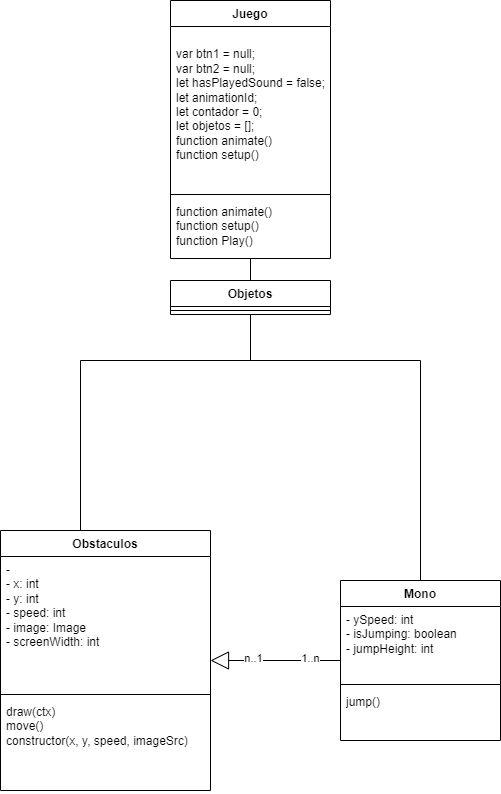

The diagram above was exported from draw.io. Its source (the exported page's mxGraphModel, read from the mxfile embedded in the PNG):
<mxGraphModel dx="1820" dy="1711" grid="1" gridSize="10" guides="1" tooltips="1" connect="1" arrows="1" fold="1" page="1" pageScale="1" pageWidth="827" pageHeight="1169" math="0" shadow="0">
  <root>
    <mxCell id="0" />
    <mxCell id="1" parent="0" />
    <mxCell id="fSA3mWYZgc7Un4yZ2W0K-1" value="Juego" style="swimlane;fontStyle=1;align=center;verticalAlign=top;childLayout=stackLayout;horizontal=1;startSize=26;horizontalStack=0;resizeParent=1;resizeParentMax=0;resizeLast=0;collapsible=1;marginBottom=0;whiteSpace=wrap;html=1;" vertex="1" parent="1">
      <mxGeometry x="100" y="-180" width="160" height="258" as="geometry" />
    </mxCell>
    <mxCell id="fSA3mWYZgc7Un4yZ2W0K-2" value="&lt;div&gt;&lt;br&gt;&lt;/div&gt;&lt;div&gt;var btn1 = null;&lt;/div&gt;&lt;div&gt;var btn2 = null;&lt;/div&gt;&lt;div&gt;let hasPlayedSound = false;&lt;/div&gt;&lt;div&gt;let animationId;&lt;/div&gt;&lt;div&gt;let contador = 0;&lt;/div&gt;&lt;div&gt;let objetos = [];&lt;/div&gt;&lt;div&gt;function animate()&lt;/div&gt;&lt;div&gt;function setup()&amp;nbsp;&lt;/div&gt;" style="text;strokeColor=none;fillColor=none;align=left;verticalAlign=top;spacingLeft=4;spacingRight=4;overflow=hidden;rotatable=0;points=[[0,0.5],[1,0.5]];portConstraint=eastwest;whiteSpace=wrap;html=1;" vertex="1" parent="fSA3mWYZgc7Un4yZ2W0K-1">
      <mxGeometry y="26" width="160" height="164" as="geometry" />
    </mxCell>
    <mxCell id="fSA3mWYZgc7Un4yZ2W0K-3" value="" style="line;strokeWidth=1;fillColor=none;align=left;verticalAlign=middle;spacingTop=-1;spacingLeft=3;spacingRight=3;rotatable=0;labelPosition=right;points=[];portConstraint=eastwest;strokeColor=inherit;" vertex="1" parent="fSA3mWYZgc7Un4yZ2W0K-1">
      <mxGeometry y="190" width="160" height="8" as="geometry" />
    </mxCell>
    <mxCell id="fSA3mWYZgc7Un4yZ2W0K-4" value="&lt;div style=&quot;border-color: var(--border-color);&quot;&gt;function animate()&lt;/div&gt;&lt;div style=&quot;border-color: var(--border-color);&quot;&gt;function setup()&amp;nbsp;&lt;/div&gt;&lt;div style=&quot;border-color: var(--border-color);&quot;&gt;function Play()&lt;br&gt;&lt;/div&gt;" style="text;strokeColor=none;fillColor=none;align=left;verticalAlign=top;spacingLeft=4;spacingRight=4;overflow=hidden;rotatable=0;points=[[0,0.5],[1,0.5]];portConstraint=eastwest;whiteSpace=wrap;html=1;" vertex="1" parent="fSA3mWYZgc7Un4yZ2W0K-1">
      <mxGeometry y="198" width="160" height="60" as="geometry" />
    </mxCell>
    <mxCell id="fSA3mWYZgc7Un4yZ2W0K-5" value="Obstaculos" style="swimlane;fontStyle=1;align=center;verticalAlign=top;childLayout=stackLayout;horizontal=1;startSize=26;horizontalStack=0;resizeParent=1;resizeParentMax=0;resizeLast=0;collapsible=1;marginBottom=0;whiteSpace=wrap;html=1;" vertex="1" parent="1">
      <mxGeometry x="-70" y="350" width="210" height="260" as="geometry" />
    </mxCell>
    <mxCell id="fSA3mWYZgc7Un4yZ2W0K-6" value="-&lt;div&gt;&lt;div&gt;- x: int&amp;nbsp; &amp;nbsp; &amp;nbsp; &amp;nbsp; &amp;nbsp; &amp;nbsp;&amp;nbsp;&lt;/div&gt;&lt;div&gt;- y: int&amp;nbsp; &amp;nbsp; &amp;nbsp; &amp;nbsp; &amp;nbsp; &amp;nbsp;&amp;nbsp;&lt;/div&gt;&lt;div&gt;- speed: int&amp;nbsp; &amp;nbsp; &amp;nbsp; &amp;nbsp;&amp;nbsp;&lt;/div&gt;&lt;div&gt;- image: Image&amp;nbsp; &amp;nbsp; &amp;nbsp;&amp;nbsp;&lt;/div&gt;&lt;div&gt;- screenWidth: int&lt;/div&gt;&lt;/div&gt;" style="text;strokeColor=none;fillColor=none;align=left;verticalAlign=top;spacingLeft=4;spacingRight=4;overflow=hidden;rotatable=0;points=[[0,0.5],[1,0.5]];portConstraint=eastwest;whiteSpace=wrap;html=1;" vertex="1" parent="fSA3mWYZgc7Un4yZ2W0K-5">
      <mxGeometry y="26" width="210" height="134" as="geometry" />
    </mxCell>
    <mxCell id="fSA3mWYZgc7Un4yZ2W0K-7" value="" style="line;strokeWidth=1;fillColor=none;align=left;verticalAlign=middle;spacingTop=-1;spacingLeft=3;spacingRight=3;rotatable=0;labelPosition=right;points=[];portConstraint=eastwest;strokeColor=inherit;" vertex="1" parent="fSA3mWYZgc7Un4yZ2W0K-5">
      <mxGeometry y="160" width="210" height="8" as="geometry" />
    </mxCell>
    <mxCell id="fSA3mWYZgc7Un4yZ2W0K-8" value="draw(ctx)&lt;br&gt;move()&amp;nbsp;&lt;br&gt;&lt;div&gt;constructor(x, y, speed, imageSrc)&amp;nbsp;&lt;/div&gt;" style="text;strokeColor=none;fillColor=none;align=left;verticalAlign=top;spacingLeft=4;spacingRight=4;overflow=hidden;rotatable=0;points=[[0,0.5],[1,0.5]];portConstraint=eastwest;whiteSpace=wrap;html=1;" vertex="1" parent="fSA3mWYZgc7Un4yZ2W0K-5">
      <mxGeometry y="168" width="210" height="92" as="geometry" />
    </mxCell>
    <mxCell id="fSA3mWYZgc7Un4yZ2W0K-9" value="Mono" style="swimlane;fontStyle=1;align=center;verticalAlign=top;childLayout=stackLayout;horizontal=1;startSize=26;horizontalStack=0;resizeParent=1;resizeParentMax=0;resizeLast=0;collapsible=1;marginBottom=0;whiteSpace=wrap;html=1;" vertex="1" parent="1">
      <mxGeometry x="270" y="400" width="160" height="160" as="geometry" />
    </mxCell>
    <mxCell id="fSA3mWYZgc7Un4yZ2W0K-10" value="&lt;div&gt;- ySpeed: int&lt;/div&gt;&lt;div&gt;- isJumping: boolean&lt;/div&gt;&lt;div&gt;- jumpHeight: int&lt;/div&gt;" style="text;strokeColor=none;fillColor=none;align=left;verticalAlign=top;spacingLeft=4;spacingRight=4;overflow=hidden;rotatable=0;points=[[0,0.5],[1,0.5]];portConstraint=eastwest;whiteSpace=wrap;html=1;" vertex="1" parent="fSA3mWYZgc7Un4yZ2W0K-9">
      <mxGeometry y="26" width="160" height="74" as="geometry" />
    </mxCell>
    <mxCell id="fSA3mWYZgc7Un4yZ2W0K-11" value="" style="line;strokeWidth=1;fillColor=none;align=left;verticalAlign=middle;spacingTop=-1;spacingLeft=3;spacingRight=3;rotatable=0;labelPosition=right;points=[];portConstraint=eastwest;strokeColor=inherit;" vertex="1" parent="fSA3mWYZgc7Un4yZ2W0K-9">
      <mxGeometry y="100" width="160" height="8" as="geometry" />
    </mxCell>
    <mxCell id="fSA3mWYZgc7Un4yZ2W0K-12" value="jump()" style="text;strokeColor=none;fillColor=none;align=left;verticalAlign=top;spacingLeft=4;spacingRight=4;overflow=hidden;rotatable=0;points=[[0,0.5],[1,0.5]];portConstraint=eastwest;whiteSpace=wrap;html=1;" vertex="1" parent="fSA3mWYZgc7Un4yZ2W0K-9">
      <mxGeometry y="108" width="160" height="52" as="geometry" />
    </mxCell>
    <mxCell id="fSA3mWYZgc7Un4yZ2W0K-13" value="Objetos" style="swimlane;fontStyle=1;align=center;verticalAlign=top;childLayout=stackLayout;horizontal=1;startSize=26;horizontalStack=0;resizeParent=1;resizeParentMax=0;resizeLast=0;collapsible=1;marginBottom=0;whiteSpace=wrap;html=1;" vertex="1" parent="1">
      <mxGeometry x="100" y="100" width="160" height="34" as="geometry" />
    </mxCell>
    <mxCell id="fSA3mWYZgc7Un4yZ2W0K-15" value="" style="line;strokeWidth=1;fillColor=none;align=left;verticalAlign=middle;spacingTop=-1;spacingLeft=3;spacingRight=3;rotatable=0;labelPosition=right;points=[];portConstraint=eastwest;strokeColor=inherit;" vertex="1" parent="fSA3mWYZgc7Un4yZ2W0K-13">
      <mxGeometry y="26" width="160" height="8" as="geometry" />
    </mxCell>
    <mxCell id="fSA3mWYZgc7Un4yZ2W0K-17" value="" style="endArrow=block;endSize=16;endFill=0;html=1;rounded=0;" edge="1" parent="1" source="fSA3mWYZgc7Un4yZ2W0K-9" target="fSA3mWYZgc7Un4yZ2W0K-5">
      <mxGeometry width="160" relative="1" as="geometry">
        <mxPoint x="30" y="550" as="sourcePoint" />
        <mxPoint x="190" y="550" as="targetPoint" />
      </mxGeometry>
    </mxCell>
    <mxCell id="fSA3mWYZgc7Un4yZ2W0K-18" value="n..1" style="edgeLabel;html=1;align=center;verticalAlign=middle;resizable=0;points=[];" vertex="1" connectable="0" parent="fSA3mWYZgc7Un4yZ2W0K-17">
      <mxGeometry x="0.5667" relative="1" as="geometry">
        <mxPoint x="14" y="-3" as="offset" />
      </mxGeometry>
    </mxCell>
    <mxCell id="fSA3mWYZgc7Un4yZ2W0K-19" value="1..n" style="edgeLabel;html=1;align=center;verticalAlign=middle;resizable=0;points=[];" vertex="1" connectable="0" parent="fSA3mWYZgc7Un4yZ2W0K-17">
      <mxGeometry x="-0.7167" y="1" relative="1" as="geometry">
        <mxPoint x="-13" y="-4" as="offset" />
      </mxGeometry>
    </mxCell>
    <mxCell id="fSA3mWYZgc7Un4yZ2W0K-20" value="" style="endArrow=none;html=1;edgeStyle=orthogonalEdgeStyle;rounded=0;" edge="1" parent="1" source="fSA3mWYZgc7Un4yZ2W0K-5" target="fSA3mWYZgc7Un4yZ2W0K-13">
      <mxGeometry relative="1" as="geometry">
        <mxPoint x="110" y="170" as="sourcePoint" />
        <mxPoint x="270" y="170" as="targetPoint" />
        <Array as="points">
          <mxPoint x="10" y="180" />
          <mxPoint x="180" y="180" />
        </Array>
      </mxGeometry>
    </mxCell>
    <mxCell id="fSA3mWYZgc7Un4yZ2W0K-23" value="" style="endArrow=none;html=1;edgeStyle=orthogonalEdgeStyle;rounded=0;" edge="1" parent="1" source="fSA3mWYZgc7Un4yZ2W0K-13" target="fSA3mWYZgc7Un4yZ2W0K-9">
      <mxGeometry relative="1" as="geometry">
        <mxPoint x="240" y="170" as="sourcePoint" />
        <mxPoint x="400" y="170" as="targetPoint" />
        <Array as="points">
          <mxPoint x="180" y="180" />
          <mxPoint x="350" y="180" />
        </Array>
      </mxGeometry>
    </mxCell>
    <mxCell id="fSA3mWYZgc7Un4yZ2W0K-26" value="" style="endArrow=none;html=1;edgeStyle=orthogonalEdgeStyle;rounded=0;" edge="1" parent="1" source="fSA3mWYZgc7Un4yZ2W0K-13" target="fSA3mWYZgc7Un4yZ2W0K-1">
      <mxGeometry relative="1" as="geometry">
        <mxPoint x="110" y="50" as="sourcePoint" />
        <mxPoint x="270" y="50" as="targetPoint" />
        <Array as="points">
          <mxPoint x="180" y="73" />
        </Array>
      </mxGeometry>
    </mxCell>
  </root>
</mxGraphModel>